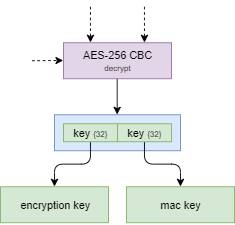

The diagram above was exported from draw.io. Its source (the exported page's mxGraphModel, read from the mxfile embedded in the PNG):
<mxGraphModel dx="981" dy="581" grid="1" gridSize="10" guides="1" tooltips="1" connect="1" arrows="1" fold="1" page="1" pageScale="1" pageWidth="850" pageHeight="1100" math="0" shadow="0">
  <root>
    <mxCell id="0" />
    <mxCell id="1" parent="0" />
    <mxCell id="2" style="edgeStyle=orthogonalEdgeStyle;rounded=1;jumpStyle=arc;orthogonalLoop=1;jettySize=auto;html=1;exitX=0.5;exitY=1;exitDx=0;exitDy=0;entryX=0.5;entryY=0;entryDx=0;entryDy=0;fontFamily=Helvetica;fontSize=12;" edge="1" source="3" target="6" parent="1">
      <mxGeometry relative="1" as="geometry" />
    </mxCell>
    <mxCell id="3" value="AES-256 CBC&lt;br&gt;&lt;font style=&quot;font-size: 9px&quot;&gt;decrypt&lt;/font&gt;" style="rounded=0;whiteSpace=wrap;html=1;fillColor=#e1d5e7;strokeColor=#9673a6;" vertex="1" parent="1">
      <mxGeometry x="500" y="600" width="120" height="40" as="geometry" />
    </mxCell>
    <mxCell id="4" style="edgeStyle=orthogonalEdgeStyle;rounded=1;jumpStyle=arc;orthogonalLoop=1;jettySize=auto;html=1;entryX=0.25;entryY=0;entryDx=0;entryDy=0;fontFamily=Helvetica;fontSize=12;dashed=1;" edge="1" target="3" parent="1">
      <mxGeometry relative="1" as="geometry">
        <mxPoint x="530" y="560" as="sourcePoint" />
      </mxGeometry>
    </mxCell>
    <mxCell id="5" style="edgeStyle=orthogonalEdgeStyle;rounded=1;jumpStyle=arc;orthogonalLoop=1;jettySize=auto;html=1;entryX=0.75;entryY=0;entryDx=0;entryDy=0;fontFamily=Helvetica;fontSize=12;dashed=1;" edge="1" target="3" parent="1">
      <mxGeometry relative="1" as="geometry">
        <mxPoint x="590" y="560" as="sourcePoint" />
      </mxGeometry>
    </mxCell>
    <mxCell id="6" value="" style="rounded=0;whiteSpace=wrap;html=1;fillColor=#dae8fc;strokeColor=#6c8ebf;" vertex="1" parent="1">
      <mxGeometry x="490" y="680" width="140" height="40" as="geometry" />
    </mxCell>
    <mxCell id="7" style="edgeStyle=orthogonalEdgeStyle;rounded=1;jumpStyle=arc;orthogonalLoop=1;jettySize=auto;html=1;exitX=0.5;exitY=1;exitDx=0;exitDy=0;entryX=0.5;entryY=0;entryDx=0;entryDy=0;fontFamily=Helvetica;fontSize=12;" edge="1" source="8" target="11" parent="1">
      <mxGeometry relative="1" as="geometry" />
    </mxCell>
    <mxCell id="8" value="key &lt;font style=&quot;font-size: 9px&quot;&gt;{32}&lt;/font&gt;" style="rounded=0;whiteSpace=wrap;html=1;fillColor=#d5e8d4;strokeColor=#82b366;" vertex="1" parent="1">
      <mxGeometry x="500" y="690" width="60" height="20" as="geometry" />
    </mxCell>
    <mxCell id="9" style="edgeStyle=orthogonalEdgeStyle;rounded=1;jumpStyle=arc;orthogonalLoop=1;jettySize=auto;html=1;exitX=0.5;exitY=1;exitDx=0;exitDy=0;entryX=0.5;entryY=0;entryDx=0;entryDy=0;fontFamily=Helvetica;fontSize=12;" edge="1" source="10" target="12" parent="1">
      <mxGeometry relative="1" as="geometry" />
    </mxCell>
    <mxCell id="10" value="key&amp;nbsp;&lt;font style=&quot;font-size: 9px&quot;&gt;{32}&lt;/font&gt;" style="rounded=0;whiteSpace=wrap;html=1;fillColor=#d5e8d4;strokeColor=#82b366;" vertex="1" parent="1">
      <mxGeometry x="560" y="690" width="60" height="20" as="geometry" />
    </mxCell>
    <mxCell id="11" value="encryption key" style="rounded=0;whiteSpace=wrap;html=1;fillColor=#d5e8d4;strokeColor=#82b366;" vertex="1" parent="1">
      <mxGeometry x="430" y="760" width="120" height="40" as="geometry" />
    </mxCell>
    <mxCell id="12" value="mac key" style="rounded=0;whiteSpace=wrap;html=1;fillColor=#d5e8d4;strokeColor=#82b366;" vertex="1" parent="1">
      <mxGeometry x="570" y="760" width="120" height="40" as="geometry" />
    </mxCell>
    <mxCell id="13" style="edgeStyle=orthogonalEdgeStyle;rounded=1;jumpStyle=arc;orthogonalLoop=1;jettySize=auto;html=1;entryX=0;entryY=0.5;entryDx=0;entryDy=0;dashed=1;" edge="1" target="3" parent="1">
      <mxGeometry relative="1" as="geometry">
        <mxPoint x="465" y="620" as="sourcePoint" />
      </mxGeometry>
    </mxCell>
  </root>
</mxGraphModel>